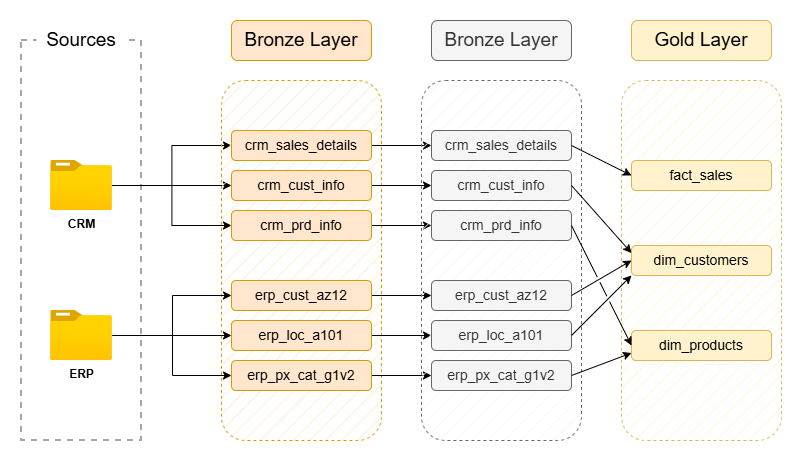

The diagram above was exported from draw.io. Its source (the exported page's mxGraphModel, read from the mxfile embedded in the PNG):
<mxGraphModel dx="1042" dy="634" grid="1" gridSize="10" guides="1" tooltips="1" connect="1" arrows="1" fold="1" page="1" pageScale="1" pageWidth="850" pageHeight="1100" math="0" shadow="0">
  <root>
    <mxCell id="0" />
    <mxCell id="1" parent="0" />
    <mxCell id="5kznR2cB7SLt31ixrmo4-1" value="" style="rounded=0;whiteSpace=wrap;html=1;fillColor=none;dashed=1;strokeColor=light-dark(#a7a5a5, #ededed);strokeWidth=2;" parent="1" vertex="1">
      <mxGeometry x="40" y="120" width="120" height="400" as="geometry" />
    </mxCell>
    <mxCell id="5kznR2cB7SLt31ixrmo4-2" value="&lt;font style=&quot;font-size: 19px;&quot;&gt;Sources&lt;/font&gt;" style="rounded=1;whiteSpace=wrap;html=1;strokeColor=none;" parent="1" vertex="1">
      <mxGeometry x="55" y="100" width="90" height="40" as="geometry" />
    </mxCell>
    <mxCell id="5kznR2cB7SLt31ixrmo4-14" style="edgeStyle=orthogonalEdgeStyle;rounded=0;orthogonalLoop=1;jettySize=auto;html=1;entryX=0;entryY=0.5;entryDx=0;entryDy=0;" parent="1" source="5kznR2cB7SLt31ixrmo4-3" target="5kznR2cB7SLt31ixrmo4-13" edge="1">
      <mxGeometry relative="1" as="geometry" />
    </mxCell>
    <mxCell id="5kznR2cB7SLt31ixrmo4-15" style="edgeStyle=orthogonalEdgeStyle;rounded=0;orthogonalLoop=1;jettySize=auto;html=1;entryX=0;entryY=0.5;entryDx=0;entryDy=0;" parent="1" source="5kznR2cB7SLt31ixrmo4-3" target="5kznR2cB7SLt31ixrmo4-10" edge="1">
      <mxGeometry relative="1" as="geometry" />
    </mxCell>
    <mxCell id="5kznR2cB7SLt31ixrmo4-16" style="edgeStyle=orthogonalEdgeStyle;rounded=0;orthogonalLoop=1;jettySize=auto;html=1;entryX=0;entryY=0.5;entryDx=0;entryDy=0;" parent="1" source="5kznR2cB7SLt31ixrmo4-3" target="5kznR2cB7SLt31ixrmo4-12" edge="1">
      <mxGeometry relative="1" as="geometry" />
    </mxCell>
    <mxCell id="5kznR2cB7SLt31ixrmo4-3" value="&lt;b&gt;CRM&lt;/b&gt;" style="image;aspect=fixed;html=1;points=[];align=center;fontSize=12;image=img/lib/azure2/general/Folder_Blank.svg;" parent="1" vertex="1">
      <mxGeometry x="69.2" y="240" width="61.6" height="50" as="geometry" />
    </mxCell>
    <mxCell id="5kznR2cB7SLt31ixrmo4-4" value="&lt;b&gt;ERP&lt;/b&gt;" style="image;aspect=fixed;html=1;points=[];align=center;fontSize=12;image=img/lib/azure2/general/Folder_Blank.svg;" parent="1" vertex="1">
      <mxGeometry x="69.2" y="390" width="61.6" height="50" as="geometry" />
    </mxCell>
    <mxCell id="5kznR2cB7SLt31ixrmo4-6" value="" style="rounded=1;whiteSpace=wrap;html=1;fillColor=#ffe6cc;dashed=1;strokeColor=#d79b00;fillStyle=hatch;" parent="1" vertex="1">
      <mxGeometry x="240" y="160" width="160" height="360" as="geometry" />
    </mxCell>
    <mxCell id="5kznR2cB7SLt31ixrmo4-9" value="&lt;font style=&quot;font-size: 19px;&quot;&gt;Bronze Layer&lt;/font&gt;" style="rounded=1;whiteSpace=wrap;html=1;strokeColor=#d79b00;fillColor=#ffe6cc;" parent="1" vertex="1">
      <mxGeometry x="250" y="100" width="140" height="40" as="geometry" />
    </mxCell>
    <mxCell id="ooxi2E0JtjGjkmbpRHrH-9" style="edgeStyle=orthogonalEdgeStyle;rounded=0;orthogonalLoop=1;jettySize=auto;html=1;exitX=1;exitY=0.5;exitDx=0;exitDy=0;entryX=0;entryY=0.5;entryDx=0;entryDy=0;" parent="1" source="5kznR2cB7SLt31ixrmo4-10" target="ooxi2E0JtjGjkmbpRHrH-3" edge="1">
      <mxGeometry relative="1" as="geometry" />
    </mxCell>
    <mxCell id="5kznR2cB7SLt31ixrmo4-10" value="&lt;font&gt;crm_sales_details&lt;/font&gt;" style="rounded=1;whiteSpace=wrap;html=1;strokeColor=#d79b00;fillColor=#ffe6cc;strokeWidth=1;fontSize=14;" parent="1" vertex="1">
      <mxGeometry x="250" y="210" width="140" height="30" as="geometry" />
    </mxCell>
    <mxCell id="ooxi2E0JtjGjkmbpRHrH-11" style="edgeStyle=orthogonalEdgeStyle;rounded=0;orthogonalLoop=1;jettySize=auto;html=1;entryX=0;entryY=0.5;entryDx=0;entryDy=0;" parent="1" source="5kznR2cB7SLt31ixrmo4-12" target="ooxi2E0JtjGjkmbpRHrH-4" edge="1">
      <mxGeometry relative="1" as="geometry" />
    </mxCell>
    <mxCell id="5kznR2cB7SLt31ixrmo4-12" value="&lt;font&gt;crm_prd_info&lt;/font&gt;" style="rounded=1;whiteSpace=wrap;html=1;strokeColor=#d79b00;fillColor=#ffe6cc;strokeWidth=1;fontSize=14;" parent="1" vertex="1">
      <mxGeometry x="250" y="290" width="140" height="30" as="geometry" />
    </mxCell>
    <mxCell id="ooxi2E0JtjGjkmbpRHrH-10" style="edgeStyle=orthogonalEdgeStyle;rounded=0;orthogonalLoop=1;jettySize=auto;html=1;entryX=0;entryY=0.5;entryDx=0;entryDy=0;" parent="1" source="5kznR2cB7SLt31ixrmo4-13" target="ooxi2E0JtjGjkmbpRHrH-5" edge="1">
      <mxGeometry relative="1" as="geometry" />
    </mxCell>
    <mxCell id="5kznR2cB7SLt31ixrmo4-13" value="&lt;font&gt;crm_cust_info&lt;/font&gt;" style="rounded=1;whiteSpace=wrap;html=1;strokeColor=#d79b00;fillColor=#ffe6cc;strokeWidth=1;fontSize=14;" parent="1" vertex="1">
      <mxGeometry x="250" y="250" width="140" height="30" as="geometry" />
    </mxCell>
    <mxCell id="5kznR2cB7SLt31ixrmo4-17" style="edgeStyle=orthogonalEdgeStyle;rounded=0;orthogonalLoop=1;jettySize=auto;html=1;entryX=0;entryY=0.5;entryDx=0;entryDy=0;" parent="1" target="5kznR2cB7SLt31ixrmo4-22" edge="1">
      <mxGeometry relative="1" as="geometry">
        <mxPoint x="131" y="415" as="sourcePoint" />
      </mxGeometry>
    </mxCell>
    <mxCell id="5kznR2cB7SLt31ixrmo4-18" style="edgeStyle=orthogonalEdgeStyle;rounded=0;orthogonalLoop=1;jettySize=auto;html=1;entryX=0;entryY=0.5;entryDx=0;entryDy=0;" parent="1" target="5kznR2cB7SLt31ixrmo4-20" edge="1">
      <mxGeometry relative="1" as="geometry">
        <mxPoint x="131" y="415" as="sourcePoint" />
      </mxGeometry>
    </mxCell>
    <mxCell id="5kznR2cB7SLt31ixrmo4-19" style="edgeStyle=orthogonalEdgeStyle;rounded=0;orthogonalLoop=1;jettySize=auto;html=1;entryX=0;entryY=0.5;entryDx=0;entryDy=0;" parent="1" target="5kznR2cB7SLt31ixrmo4-21" edge="1">
      <mxGeometry relative="1" as="geometry">
        <mxPoint x="131" y="415" as="sourcePoint" />
      </mxGeometry>
    </mxCell>
    <mxCell id="ooxi2E0JtjGjkmbpRHrH-12" style="edgeStyle=orthogonalEdgeStyle;rounded=0;orthogonalLoop=1;jettySize=auto;html=1;entryX=0;entryY=0.5;entryDx=0;entryDy=0;" parent="1" source="5kznR2cB7SLt31ixrmo4-20" target="ooxi2E0JtjGjkmbpRHrH-6" edge="1">
      <mxGeometry relative="1" as="geometry" />
    </mxCell>
    <mxCell id="5kznR2cB7SLt31ixrmo4-20" value="&lt;font&gt;erp_cust_az12&lt;/font&gt;" style="rounded=1;whiteSpace=wrap;html=1;strokeColor=#d79b00;fillColor=#ffe6cc;strokeWidth=1;fontSize=14;" parent="1" vertex="1">
      <mxGeometry x="250" y="360" width="140" height="30" as="geometry" />
    </mxCell>
    <mxCell id="ooxi2E0JtjGjkmbpRHrH-14" style="edgeStyle=orthogonalEdgeStyle;rounded=0;orthogonalLoop=1;jettySize=auto;html=1;entryX=0;entryY=0.5;entryDx=0;entryDy=0;" parent="1" source="5kznR2cB7SLt31ixrmo4-21" target="ooxi2E0JtjGjkmbpRHrH-7" edge="1">
      <mxGeometry relative="1" as="geometry" />
    </mxCell>
    <mxCell id="5kznR2cB7SLt31ixrmo4-21" value="&lt;font&gt;erp_px_cat_g1v2&lt;/font&gt;" style="rounded=1;whiteSpace=wrap;html=1;strokeColor=#d79b00;fillColor=#ffe6cc;strokeWidth=1;fontSize=14;" parent="1" vertex="1">
      <mxGeometry x="250" y="440" width="140" height="30" as="geometry" />
    </mxCell>
    <mxCell id="ooxi2E0JtjGjkmbpRHrH-13" style="edgeStyle=orthogonalEdgeStyle;rounded=0;orthogonalLoop=1;jettySize=auto;html=1;entryX=0;entryY=0.5;entryDx=0;entryDy=0;" parent="1" source="5kznR2cB7SLt31ixrmo4-22" target="ooxi2E0JtjGjkmbpRHrH-8" edge="1">
      <mxGeometry relative="1" as="geometry" />
    </mxCell>
    <mxCell id="5kznR2cB7SLt31ixrmo4-22" value="&lt;font&gt;erp_loc_a101&lt;/font&gt;" style="rounded=1;whiteSpace=wrap;html=1;strokeColor=#d79b00;fillColor=#ffe6cc;strokeWidth=1;fontSize=14;" parent="1" vertex="1">
      <mxGeometry x="250" y="400" width="140" height="30" as="geometry" />
    </mxCell>
    <mxCell id="ooxi2E0JtjGjkmbpRHrH-1" value="" style="rounded=1;whiteSpace=wrap;html=1;fillColor=#f5f5f5;dashed=1;strokeColor=#666666;fillStyle=hatch;fontColor=#333333;" parent="1" vertex="1">
      <mxGeometry x="440" y="160" width="160" height="360" as="geometry" />
    </mxCell>
    <mxCell id="ooxi2E0JtjGjkmbpRHrH-2" value="&lt;font style=&quot;font-size: 19px;&quot;&gt;Bronze Layer&lt;/font&gt;" style="rounded=1;whiteSpace=wrap;html=1;strokeColor=#666666;fillColor=#f5f5f5;fontColor=#333333;" parent="1" vertex="1">
      <mxGeometry x="450" y="100" width="140" height="40" as="geometry" />
    </mxCell>
    <mxCell id="ooxi2E0JtjGjkmbpRHrH-3" value="&lt;font&gt;crm_sales_details&lt;/font&gt;" style="rounded=1;whiteSpace=wrap;html=1;strokeColor=#666666;fillColor=#f5f5f5;strokeWidth=1;fontSize=14;fontColor=#333333;" parent="1" vertex="1">
      <mxGeometry x="450" y="210" width="140" height="30" as="geometry" />
    </mxCell>
    <mxCell id="ooxi2E0JtjGjkmbpRHrH-4" value="&lt;font&gt;crm_prd_info&lt;/font&gt;" style="rounded=1;whiteSpace=wrap;html=1;strokeColor=#666666;fillColor=#f5f5f5;strokeWidth=1;fontSize=14;fontColor=#333333;" parent="1" vertex="1">
      <mxGeometry x="450" y="290" width="140" height="30" as="geometry" />
    </mxCell>
    <mxCell id="ooxi2E0JtjGjkmbpRHrH-5" value="&lt;font&gt;crm_cust_info&lt;/font&gt;" style="rounded=1;whiteSpace=wrap;html=1;strokeColor=#666666;fillColor=#f5f5f5;strokeWidth=1;fontSize=14;fontColor=#333333;" parent="1" vertex="1">
      <mxGeometry x="450" y="250" width="140" height="30" as="geometry" />
    </mxCell>
    <mxCell id="ooxi2E0JtjGjkmbpRHrH-6" value="&lt;font&gt;erp_cust_az12&lt;/font&gt;" style="rounded=1;whiteSpace=wrap;html=1;strokeColor=#666666;fillColor=#f5f5f5;strokeWidth=1;fontSize=14;fontColor=#333333;" parent="1" vertex="1">
      <mxGeometry x="450" y="360" width="140" height="30" as="geometry" />
    </mxCell>
    <mxCell id="ooxi2E0JtjGjkmbpRHrH-7" value="&lt;font&gt;erp_px_cat_g1v2&lt;/font&gt;" style="rounded=1;whiteSpace=wrap;html=1;strokeColor=#666666;fillColor=#f5f5f5;strokeWidth=1;fontSize=14;fontColor=#333333;" parent="1" vertex="1">
      <mxGeometry x="450" y="440" width="140" height="30" as="geometry" />
    </mxCell>
    <mxCell id="ooxi2E0JtjGjkmbpRHrH-8" value="&lt;font&gt;erp_loc_a101&lt;/font&gt;" style="rounded=1;whiteSpace=wrap;html=1;strokeColor=#666666;fillColor=#f5f5f5;strokeWidth=1;fontSize=14;fontColor=#333333;" parent="1" vertex="1">
      <mxGeometry x="450" y="400" width="140" height="30" as="geometry" />
    </mxCell>
    <mxCell id="2IYDWugAblLPLFJ__jvE-1" value="" style="rounded=1;whiteSpace=wrap;html=1;fillColor=#fff2cc;dashed=1;strokeColor=#d6b656;fillStyle=hatch;" parent="1" vertex="1">
      <mxGeometry x="640" y="160" width="160" height="360" as="geometry" />
    </mxCell>
    <mxCell id="2IYDWugAblLPLFJ__jvE-2" value="&lt;font style=&quot;font-size: 19px;&quot;&gt;Gold Layer&lt;/font&gt;" style="rounded=1;whiteSpace=wrap;html=1;strokeColor=#d6b656;fillColor=#fff2cc;" parent="1" vertex="1">
      <mxGeometry x="650" y="100" width="140" height="40" as="geometry" />
    </mxCell>
    <mxCell id="2IYDWugAblLPLFJ__jvE-3" value="&lt;font&gt;fact_sales&lt;/font&gt;" style="rounded=1;whiteSpace=wrap;html=1;strokeColor=#d6b656;fillColor=#fff2cc;strokeWidth=1;fontSize=14;" parent="1" vertex="1">
      <mxGeometry x="650" y="240" width="140" height="30" as="geometry" />
    </mxCell>
    <mxCell id="2IYDWugAblLPLFJ__jvE-4" value="&lt;font&gt;dim_products&lt;/font&gt;" style="rounded=1;whiteSpace=wrap;html=1;strokeColor=#d6b656;fillColor=#fff2cc;strokeWidth=1;fontSize=14;" parent="1" vertex="1">
      <mxGeometry x="650" y="410" width="140" height="30" as="geometry" />
    </mxCell>
    <mxCell id="2IYDWugAblLPLFJ__jvE-5" value="&lt;font&gt;dim_customers&lt;/font&gt;" style="rounded=1;whiteSpace=wrap;html=1;strokeColor=#d6b656;fillColor=#fff2cc;strokeWidth=1;fontSize=14;" parent="1" vertex="1">
      <mxGeometry x="650" y="325" width="140" height="30" as="geometry" />
    </mxCell>
    <mxCell id="2IYDWugAblLPLFJ__jvE-9" value="" style="endArrow=classic;html=1;rounded=0;exitX=1;exitY=0.5;exitDx=0;exitDy=0;entryX=0;entryY=0.5;entryDx=0;entryDy=0;jumpStyle=gap;" parent="1" source="ooxi2E0JtjGjkmbpRHrH-3" target="2IYDWugAblLPLFJ__jvE-3" edge="1">
      <mxGeometry width="50" height="50" relative="1" as="geometry">
        <mxPoint x="400" y="350" as="sourcePoint" />
        <mxPoint x="450" y="300" as="targetPoint" />
      </mxGeometry>
    </mxCell>
    <mxCell id="2IYDWugAblLPLFJ__jvE-10" value="" style="endArrow=classic;html=1;rounded=0;exitX=1;exitY=0.5;exitDx=0;exitDy=0;entryX=0;entryY=0.25;entryDx=0;entryDy=0;jumpStyle=gap;" parent="1" source="ooxi2E0JtjGjkmbpRHrH-5" target="2IYDWugAblLPLFJ__jvE-5" edge="1">
      <mxGeometry width="50" height="50" relative="1" as="geometry">
        <mxPoint x="610" y="380" as="sourcePoint" />
        <mxPoint x="670" y="448" as="targetPoint" />
      </mxGeometry>
    </mxCell>
    <mxCell id="2IYDWugAblLPLFJ__jvE-11" value="" style="endArrow=classic;html=1;rounded=0;exitX=1;exitY=0.5;exitDx=0;exitDy=0;entryX=0;entryY=0.5;entryDx=0;entryDy=0;jumpStyle=gap;" parent="1" source="ooxi2E0JtjGjkmbpRHrH-6" target="2IYDWugAblLPLFJ__jvE-5" edge="1">
      <mxGeometry width="50" height="50" relative="1" as="geometry">
        <mxPoint x="600" y="380" as="sourcePoint" />
        <mxPoint x="660" y="448" as="targetPoint" />
      </mxGeometry>
    </mxCell>
    <mxCell id="2IYDWugAblLPLFJ__jvE-12" value="" style="endArrow=classic;html=1;rounded=0;exitX=1;exitY=0.5;exitDx=0;exitDy=0;entryX=0;entryY=1;entryDx=0;entryDy=0;jumpStyle=gap;" parent="1" source="ooxi2E0JtjGjkmbpRHrH-8" target="2IYDWugAblLPLFJ__jvE-5" edge="1">
      <mxGeometry width="50" height="50" relative="1" as="geometry">
        <mxPoint x="610" y="445" as="sourcePoint" />
        <mxPoint x="670" y="410" as="targetPoint" />
      </mxGeometry>
    </mxCell>
    <mxCell id="2IYDWugAblLPLFJ__jvE-14" value="" style="endArrow=classic;html=1;rounded=0;exitX=1;exitY=0.5;exitDx=0;exitDy=0;entryX=0;entryY=0.5;entryDx=0;entryDy=0;jumpStyle=gap;" parent="1" source="ooxi2E0JtjGjkmbpRHrH-4" target="2IYDWugAblLPLFJ__jvE-4" edge="1">
      <mxGeometry width="50" height="50" relative="1" as="geometry">
        <mxPoint x="620" y="360" as="sourcePoint" />
        <mxPoint x="680" y="428" as="targetPoint" />
      </mxGeometry>
    </mxCell>
    <mxCell id="2IYDWugAblLPLFJ__jvE-15" value="" style="endArrow=classic;html=1;rounded=0;exitX=1;exitY=0.5;exitDx=0;exitDy=0;entryX=0;entryY=0.75;entryDx=0;entryDy=0;jumpStyle=gap;" parent="1" source="ooxi2E0JtjGjkmbpRHrH-7" target="2IYDWugAblLPLFJ__jvE-4" edge="1">
      <mxGeometry width="50" height="50" relative="1" as="geometry">
        <mxPoint x="620" y="520" as="sourcePoint" />
        <mxPoint x="680" y="460" as="targetPoint" />
      </mxGeometry>
    </mxCell>
  </root>
</mxGraphModel>